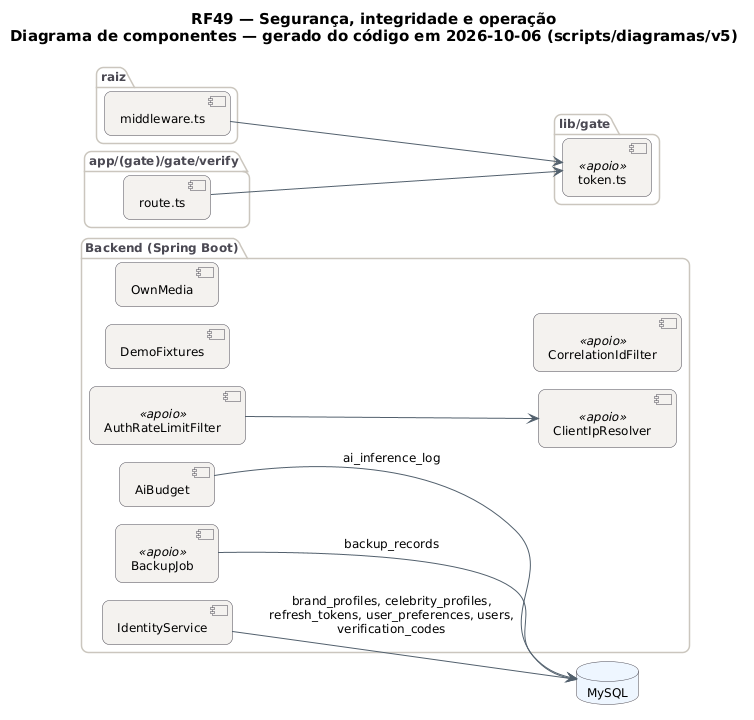

The diagram above was rendered by PlantUML. Its source (embedded in the PNG):
@startuml RF49_Componentes
!pragma layout smetana
skinparam backgroundColor #FFFFFF
skinparam shadowing false
skinparam defaultFontName "DejaVu Sans"
skinparam defaultFontSize 12
skinparam titleFontSize 15
skinparam roundcorner 14
skinparam ArrowColor #52606D
skinparam note {
  BackgroundColor #FFFDEB
  BorderColor #D8CE78
  FontColor #554F24
}
skinparam component {
  BackgroundColor #F4F2EF
  BorderColor #4A4852
}
skinparam package {
  BorderColor #CBC6BE
  FontColor #4A4852
}
skinparam database {
  BackgroundColor #EEF6FF
  BorderColor #4A4852
}
skinparam cloud {
  BackgroundColor #F0FBF6
  BorderColor #4A4852
}
left to right direction
title RF49 — Segurança, integridade e operação\nDiagrama de componentes — gerado do código em 2026-10-06 (scripts/diagramas/v5)

package "raiz" {
  component "middleware.ts" as m_middleware_ts
}
package "app/(gate)/gate/verify" {
  component "route.ts" as m_app__gate__gate_verify_route_ts
}
package "lib/gate" {
  component "token.ts" as m_lib_gate_token_ts <<apoio>>
}
package "Backend (Spring Boot)" {
  component "AiBudget" as AiBudget
  component "DemoFixtures" as DemoFixtures
  component "BackupJob" as BackupJob <<apoio>>
  component "IdentityService" as IdentityService
  component "OwnMedia" as OwnMedia
  component "AuthRateLimitFilter" as AuthRateLimitFilter <<apoio>>
  component "ClientIpResolver" as ClientIpResolver <<apoio>>
  component "CorrelationIdFilter" as CorrelationIdFilter <<apoio>>
}
database "MySQL" as DB_MySQL
AiBudget --> DB_MySQL : ai_inference_log
AuthRateLimitFilter --> ClientIpResolver
BackupJob --> DB_MySQL : backup_records
IdentityService --> DB_MySQL : brand_profiles, celebrity_profiles,\nrefresh_tokens, user_preferences, users,\nverification_codes
m_app__gate__gate_verify_route_ts --> m_lib_gate_token_ts
m_middleware_ts --> m_lib_gate_token_ts
@enduml